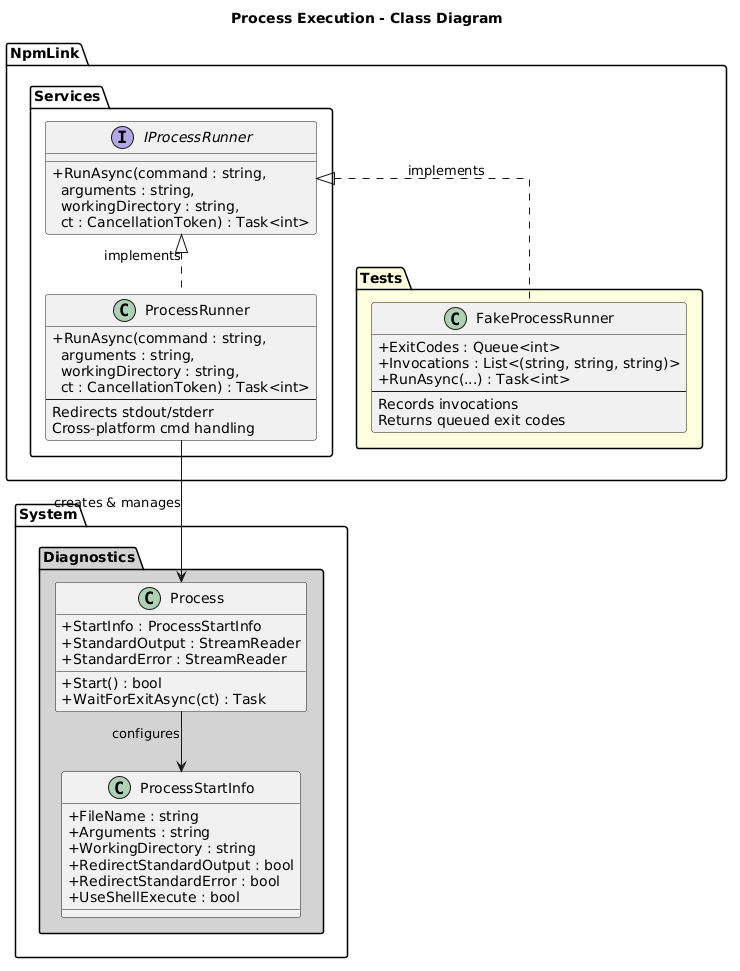

The diagram above was rendered by PlantUML. Its source (embedded in the PNG):
@startuml
skinparam classAttributeIconSize 0
skinparam linetype ortho

title Process Execution - Class Diagram

package "NpmLink.Services" {
    interface IProcessRunner {
        +RunAsync(command : string,\n  arguments : string,\n  workingDirectory : string,\n  ct : CancellationToken) : Task<int>
    }

    class ProcessRunner {
        +RunAsync(command : string,\n  arguments : string,\n  workingDirectory : string,\n  ct : CancellationToken) : Task<int>
        --
        Redirects stdout/stderr
        Cross-platform cmd handling
    }
}

package "System.Diagnostics" #LightGray {
    class Process {
        +StartInfo : ProcessStartInfo
        +Start() : bool
        +WaitForExitAsync(ct) : Task
        +StandardOutput : StreamReader
        +StandardError : StreamReader
    }

    class ProcessStartInfo {
        +FileName : string
        +Arguments : string
        +WorkingDirectory : string
        +RedirectStandardOutput : bool
        +RedirectStandardError : bool
        +UseShellExecute : bool
    }
}

package "NpmLink.Tests" #LightYellow {
    class FakeProcessRunner {
        +ExitCodes : Queue<int>
        +Invocations : List<(string, string, string)>
        +RunAsync(...) : Task<int>
        --
        Records invocations
        Returns queued exit codes
    }
}

IProcessRunner <|.. ProcessRunner : implements
IProcessRunner <|.. FakeProcessRunner : implements
ProcessRunner --> Process : creates & manages
Process --> ProcessStartInfo : configures
@enduml